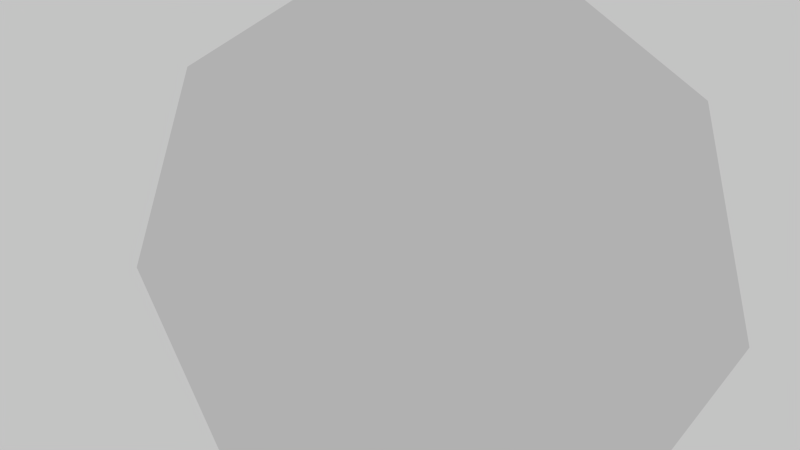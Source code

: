 # Source: BumperBurst.blend  (saved by Blender 2.66.1; exported with 4.5.12 LTS)
import bpy
from mathutils import Matrix  # noqa: F401  (used for matrix-valued properties, if any)

bpy.ops.wm.read_factory_settings(use_empty=True)
scene = bpy.context.scene
scene.name = 'Scene'

# ---- collections
col_collection_1 = bpy.data.collections.new('Collection 1'); scene.collection.children.link(col_collection_1)

# ---- materials (node trees are filled in below, after node groups)
mat_ragdollhandmaterial = bpy.data.materials.new('RagdollHandMaterial')
mat_ragdollhandmaterial.alpha_threshold = 0.0
mat_ragdollhandmaterial.use_transparent_shadow = False
mat_ragdollhandmaterial.roughness = 0.5
mat_ragdollhandmaterial.line_color = (0.0, 0.0, 0.0, 1.0)

# ---- material node trees

# ---- world
world_world = bpy.data.worlds.new('World'); scene.world = world_world
world_world.color = (0.5489, 0.5489, 0.5489)
world_world.use_sun_shadow = False
world_world.sun_shadow_jitter_overblur = 0.0
world_world.cycles.sampling_method = 'MANUAL'
world_world.cycles.sample_map_resolution = 256

# ---- cameras
cam_camera = bpy.data.cameras.new('Camera')
cam_camera.clip_end = 100.0
cam_camera.lens = 35.0
cam_camera.sensor_width = 32.0
cam_camera.sensor_height = 18.0
cam_camera.ortho_scale = 7.314
cam_camera.dof.focus_distance = 0.0
cam_camera.dof.aperture_fstop = 128.0

# ---- meshes
me_cone = bpy.data.meshes.new('Cone')
me_cone.from_pydata([(-1.091e-07, 0.4764, 2.13), (0.7677, 0.4764, 1.987), (1.432, 0.4764, 1.575), (1.902, 0.4764, 0.9522), (2.116, 0.4764, 0.2011), (2.044, 0.4764, -0.5766), (-1.091e-07, -0.7519, 0.004967), (1.696, 0.4764, -1.276), (1.119, 0.4764, -1.802), (0.3905, 0.4764, -2.084), (-0.3905, 0.4764, -2.084), (-1.119, 0.4764, -1.802), (-1.696, 0.4764, -1.276), (-2.044, 0.4764, -0.5766), (-2.116, 0.4764, 0.2011), (-1.902, 0.4764, 0.9522), (-1.432, 0.4764, 1.575), (-0.7677, 0.4764, 1.987)], [], [(16, 6, 17), (0, 6, 1), (15, 6, 16), (14, 6, 15), (13, 6, 14), (12, 6, 13), (11, 6, 12), (10, 6, 11), (9, 6, 10), (8, 6, 9), (7, 6, 8), (5, 6, 7), (4, 6, 5), (3, 6, 4), (2, 6, 3), (17, 6, 0), (1, 6, 2), (0, 1, 2, 3, 4, 5, 7, 8, 9, 10, 11, 12, 13, 14, 15, 16, 17)])
_uv = me_cone.uv_layers.new(name='UVMap')
_uv.uv.foreach_set('vector', [0.1845, 0.9083, 0.1811, 0.904, 0.1855, 0.9073, 0.1862, 0.9061, 0.1811, 0.904, 0.1865, 0.9047, 0.1832, 0.9091, 0.1811, 0.904, 0.1845, 0.9083, 0.1756, 0.9032, 0.1811, 0.904, 0.1756, 0.9047, 0.176, 0.9018, 0.1811, 0.904, 0.1756, 0.9032, 0.1767, 0.9006, 0.1811, 0.904, 0.176, 0.9018, 0.1777, 0.8996, 0.1811, 0.904, 0.1767, 0.9006, 0.179, 0.8989, 0.1811, 0.904, 0.1777, 0.8996, 0.1803, 0.8985, 0.1811, 0.904, 0.179, 0.8989, 0.1818, 0.8985, 0.1811, 0.904, 0.1803, 0.8985, 0.1832, 0.8989, 0.1811, 0.904, 0.1818, 0.8985, 0.1844, 0.8996, 0.1811, 0.904, 0.1832, 0.8989, 0.1854, 0.9006, 0.1811, 0.904, 0.1844, 0.8996, 0.1861, 0.9018, 0.1811, 0.904, 0.1854, 0.9006, 0.1865, 0.9032, 0.1811, 0.904, 0.1861, 0.9018, 0.1855, 0.9073, 0.1811, 0.904, 0.1862, 0.9061, 0.1865, 0.9047, 0.1811, 0.904, 0.1865, 0.9032, 0.8884, 0.9917, 0.8597, 0.987, 0.8347, 0.9723, 0.8167, 0.9496, 0.8082, 0.9219, 0.8102, 0.8929, 0.8225, 0.8667, 0.8435, 0.8466, 0.8703, 0.8355, 0.8993, 0.8349, 0.9266, 0.8448, 0.9485, 0.8638, 0.962, 0.8895, 0.9653, 0.9183, 0.958, 0.9464, 0.9411, 0.9699, 0.9168, 0.9858])
me_cone.materials.append(mat_ragdollhandmaterial)
me_cone.use_remesh_preserve_volume = False
me_cone.use_remesh_preserve_attributes = False
me_cone.use_mirror_vertex_groups = False
me_cone.update()
arm_armature_001 = bpy.data.armatures.new('Armature.001')  # bones are not reproduced

# ---- objects
ob_root = bpy.data.objects.new('Root', arm_armature_001)
ob_cone = bpy.data.objects.new('Cone', me_cone)
ob_camera = bpy.data.objects.new('Camera', cam_camera)

# ---- transforms, parenting, visibility, modifiers, constraints
ob_root.location = (0.0, 0.0, -1.606e-05)
ob_root.scale = (0.7426, 0.7426, 0.7426)
ob_root.show_in_front = True
ob_root.lineart.crease_threshold = 0.0
ob_cone.parent = ob_root
ob_cone.matrix_parent_inverse = Matrix(((1.347, 0.0, 0.0, 0.0), (0.0, 1.347, 0.0, 0.0), (0.0, 0.0, 1.347, 2.162e-05), (0.0, 0.0, 0.0, 1.0)))
ob_cone.location = (0.0, 0.0, 0.0)
ob_cone.lineart.crease_threshold = 0.0
_vg = ob_cone.vertex_groups.new(name='Bone')
for _i, _w in zip([0, 1, 2, 3, 4, 5, 6, 7, 8, 9, 10, 11, 12, 13, 14, 15, 16, 17], [1.0, 1.0, 1.0, 1.0, 1.0, 1.0, 1.0, 1.0, 1.0, 1.0, 1.0, 1.0, 1.0, 1.0, 1.0, 1.0, 1.0, 1.0]): _vg.add([_i], _w, 'REPLACE')
_m = ob_cone.modifiers.new('Armature', 'ARMATURE')
_m.object = ob_root
_m = ob_cone.modifiers.new('Decimate', 'DECIMATE')
_m.ratio = 0.5
ob_camera.location = (1.326, -5.091, 1.648)
ob_camera.rotation_euler = (1.348, -0.04851, 0.2684)
ob_camera.lock_rotations_4d = False
ob_camera.empty_display_type = 'ARROWS'
ob_camera.color = (0.0, 0.0, 0.0, 0.0)
ob_camera.hide_viewport = True
ob_camera.display_type = 'WIRE'
ob_camera.lineart.crease_threshold = 0.0

# ---- collection membership
col_collection_1.objects.link(ob_root)
col_collection_1.objects.link(ob_cone)
col_collection_1.objects.link(ob_camera)

# ---- scene / render settings (as saved in the file)
scene.camera = ob_camera
scene.frame_start = 1; scene.frame_end = 30; scene.frame_set(1)
scene.render.engine = 'BLENDER_EEVEE_NEXT'
scene.render.image_settings.color_mode = 'RGB'
scene.render.image_settings.compression = 90
scene.render.resolution_percentage = 50
scene.render.dither_intensity = 0.0
scene.render.film_transparent = True
scene.render.bake_margin = 2
scene.cycles.use_denoising = False
scene.cycles.samples = 10
scene.cycles.sampling_pattern = 'TABULATED_SOBOL'
scene.cycles.light_sampling_threshold = 0.0
scene.cycles.use_adaptive_sampling = False
scene.cycles.use_light_tree = False
scene.cycles.blur_glossy = 0.0
scene.cycles.volume_bounces = 1
scene.cycles.pixel_filter_type = 'GAUSSIAN'
scene.cycles.sample_clamp_indirect = 0.0
scene.view_settings.view_transform = 'Standard'
bpy.context.view_layer.update()
